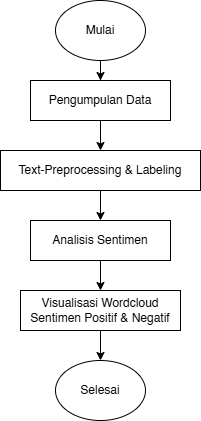

The diagram above was exported from draw.io. Its source (the exported page's mxGraphModel, read from the mxfile embedded in the PNG):
<mxGraphModel dx="294" dy="711" grid="1" gridSize="10" guides="1" tooltips="1" connect="1" arrows="1" fold="1" page="1" pageScale="1" pageWidth="850" pageHeight="1100" math="0" shadow="0">
  <root>
    <mxCell id="0" />
    <mxCell id="1" parent="0" />
    <mxCell id="0kQnh-7dT_0HHA1HAjg3-8" value="" style="edgeStyle=orthogonalEdgeStyle;rounded=0;orthogonalLoop=1;jettySize=auto;html=1;" edge="1" parent="1" source="0kQnh-7dT_0HHA1HAjg3-1" target="0kQnh-7dT_0HHA1HAjg3-7">
      <mxGeometry relative="1" as="geometry" />
    </mxCell>
    <mxCell id="0kQnh-7dT_0HHA1HAjg3-1" value="Pengumpulan Data" style="rounded=0;whiteSpace=wrap;html=1;" vertex="1" parent="1">
      <mxGeometry x="130" y="90" width="140" height="40" as="geometry" />
    </mxCell>
    <mxCell id="0kQnh-7dT_0HHA1HAjg3-3" value="" style="edgeStyle=orthogonalEdgeStyle;rounded=0;orthogonalLoop=1;jettySize=auto;html=1;" edge="1" parent="1" source="0kQnh-7dT_0HHA1HAjg3-2" target="0kQnh-7dT_0HHA1HAjg3-1">
      <mxGeometry relative="1" as="geometry" />
    </mxCell>
    <mxCell id="0kQnh-7dT_0HHA1HAjg3-2" value="Mulai" style="ellipse;whiteSpace=wrap;html=1;" vertex="1" parent="1">
      <mxGeometry x="155" y="10" width="90" height="60" as="geometry" />
    </mxCell>
    <mxCell id="0kQnh-7dT_0HHA1HAjg3-11" value="" style="edgeStyle=orthogonalEdgeStyle;rounded=0;orthogonalLoop=1;jettySize=auto;html=1;" edge="1" parent="1" source="0kQnh-7dT_0HHA1HAjg3-7" target="0kQnh-7dT_0HHA1HAjg3-10">
      <mxGeometry relative="1" as="geometry" />
    </mxCell>
    <mxCell id="0kQnh-7dT_0HHA1HAjg3-7" value="Text-Preprocessing &amp;amp; Labeling" style="whiteSpace=wrap;html=1;rounded=0;" vertex="1" parent="1">
      <mxGeometry x="100" y="160" width="200" height="40" as="geometry" />
    </mxCell>
    <mxCell id="0kQnh-7dT_0HHA1HAjg3-17" style="edgeStyle=orthogonalEdgeStyle;rounded=0;orthogonalLoop=1;jettySize=auto;html=1;exitX=0.5;exitY=1;exitDx=0;exitDy=0;entryX=0.5;entryY=0;entryDx=0;entryDy=0;" edge="1" parent="1" source="0kQnh-7dT_0HHA1HAjg3-10" target="0kQnh-7dT_0HHA1HAjg3-15">
      <mxGeometry relative="1" as="geometry">
        <Array as="points">
          <mxPoint x="200" y="300" />
          <mxPoint x="200" y="300" />
        </Array>
      </mxGeometry>
    </mxCell>
    <mxCell id="0kQnh-7dT_0HHA1HAjg3-10" value="Analisis Sentimen" style="whiteSpace=wrap;html=1;rounded=0;" vertex="1" parent="1">
      <mxGeometry x="130" y="230" width="140" height="40" as="geometry" />
    </mxCell>
    <mxCell id="0kQnh-7dT_0HHA1HAjg3-22" style="edgeStyle=orthogonalEdgeStyle;rounded=0;orthogonalLoop=1;jettySize=auto;html=1;exitX=0.5;exitY=1;exitDx=0;exitDy=0;entryX=0.5;entryY=0;entryDx=0;entryDy=0;" edge="1" parent="1" target="0kQnh-7dT_0HHA1HAjg3-19">
      <mxGeometry relative="1" as="geometry">
        <mxPoint x="99.99999999999994" y="340" as="sourcePoint" />
      </mxGeometry>
    </mxCell>
    <mxCell id="0kQnh-7dT_0HHA1HAjg3-32" style="edgeStyle=orthogonalEdgeStyle;rounded=0;orthogonalLoop=1;jettySize=auto;html=1;exitX=0.5;exitY=1;exitDx=0;exitDy=0;entryX=0.5;entryY=0;entryDx=0;entryDy=0;" edge="1" parent="1" source="0kQnh-7dT_0HHA1HAjg3-15" target="0kQnh-7dT_0HHA1HAjg3-29">
      <mxGeometry relative="1" as="geometry" />
    </mxCell>
    <mxCell id="0kQnh-7dT_0HHA1HAjg3-15" value="Visualisasi Wordcloud Sentimen Positif &amp;amp; Negatif" style="whiteSpace=wrap;html=1;rounded=0;" vertex="1" parent="1">
      <mxGeometry x="120" y="300" width="160" height="40" as="geometry" />
    </mxCell>
    <mxCell id="0kQnh-7dT_0HHA1HAjg3-23" style="edgeStyle=orthogonalEdgeStyle;rounded=0;orthogonalLoop=1;jettySize=auto;html=1;exitX=0.5;exitY=1;exitDx=0;exitDy=0;entryX=0.5;entryY=0;entryDx=0;entryDy=0;" edge="1" parent="1" source="0kQnh-7dT_0HHA1HAjg3-19">
      <mxGeometry relative="1" as="geometry">
        <mxPoint x="99.99999999999994" y="420" as="targetPoint" />
      </mxGeometry>
    </mxCell>
    <mxCell id="0kQnh-7dT_0HHA1HAjg3-24" style="edgeStyle=orthogonalEdgeStyle;rounded=0;orthogonalLoop=1;jettySize=auto;html=1;exitX=0.5;exitY=1;exitDx=0;exitDy=0;entryX=0.5;entryY=0;entryDx=0;entryDy=0;" edge="1" parent="1" source="0kQnh-7dT_0HHA1HAjg3-20">
      <mxGeometry relative="1" as="geometry">
        <mxPoint x="99.99999999999994" y="480" as="targetPoint" />
      </mxGeometry>
    </mxCell>
    <mxCell id="0kQnh-7dT_0HHA1HAjg3-29" value="Selesai" style="ellipse;whiteSpace=wrap;html=1;" vertex="1" parent="1">
      <mxGeometry x="155" y="370" width="90" height="60" as="geometry" />
    </mxCell>
  </root>
</mxGraphModel>